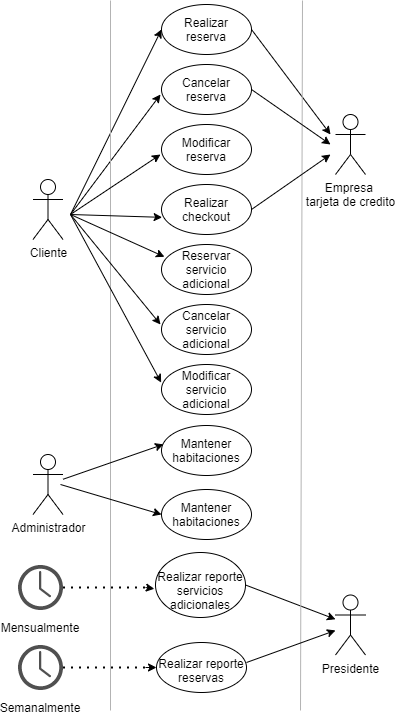

The diagram above was exported from draw.io. Its source (the exported page's mxGraphModel, read from the mxfile embedded in the PNG):
<mxGraphModel dx="1038" dy="547" grid="1" gridSize="10" guides="1" tooltips="1" connect="1" arrows="1" fold="1" page="1" pageScale="1" pageWidth="850" pageHeight="1100" math="0" shadow="0">
  <root>
    <mxCell id="0" />
    <mxCell id="1" parent="0" />
    <mxCell id="LFSa44MhuS3yBuiBi3_F-1" value="Cliente" style="shape=umlActor;verticalLabelPosition=bottom;verticalAlign=top;html=1;outlineConnect=0;" parent="1" vertex="1">
      <mxGeometry x="42.5" y="179" width="30" height="60" as="geometry" />
    </mxCell>
    <mxCell id="LFSa44MhuS3yBuiBi3_F-2" value="Presidente" style="shape=umlActor;verticalLabelPosition=bottom;verticalAlign=top;html=1;outlineConnect=0;" parent="1" vertex="1">
      <mxGeometry x="345" y="594.5" width="30" height="60" as="geometry" />
    </mxCell>
    <mxCell id="LFSa44MhuS3yBuiBi3_F-3" value="Empresa &lt;br&gt;tarjeta de credito" style="shape=umlActor;verticalLabelPosition=bottom;verticalAlign=top;html=1;outlineConnect=0;" parent="1" vertex="1">
      <mxGeometry x="345" y="114" width="30" height="60" as="geometry" />
    </mxCell>
    <mxCell id="LFSa44MhuS3yBuiBi3_F-4" value="" style="sketch=0;pointerEvents=1;shadow=0;dashed=0;html=1;strokeColor=none;fillColor=#505050;labelPosition=center;verticalLabelPosition=bottom;verticalAlign=top;outlineConnect=0;align=center;shape=mxgraph.office.concepts.clock;" parent="1" vertex="1">
      <mxGeometry x="27.5" y="564.5" width="45" height="45" as="geometry" />
    </mxCell>
    <mxCell id="LFSa44MhuS3yBuiBi3_F-5" value="Mensualmente" style="text;html=1;strokeColor=none;fillColor=none;align=center;verticalAlign=middle;whiteSpace=wrap;rounded=0;" parent="1" vertex="1">
      <mxGeometry x="20" y="612" width="60" height="30" as="geometry" />
    </mxCell>
    <mxCell id="LFSa44MhuS3yBuiBi3_F-6" value="" style="ellipse;whiteSpace=wrap;html=1;" parent="1" vertex="1">
      <mxGeometry x="171" y="4" width="90" height="50" as="geometry" />
    </mxCell>
    <mxCell id="LFSa44MhuS3yBuiBi3_F-7" value="Realizar reserva" style="text;html=1;strokeColor=none;fillColor=none;align=center;verticalAlign=middle;whiteSpace=wrap;rounded=0;" parent="1" vertex="1">
      <mxGeometry x="186" y="14" width="60" height="30" as="geometry" />
    </mxCell>
    <mxCell id="LFSa44MhuS3yBuiBi3_F-8" value="" style="ellipse;whiteSpace=wrap;html=1;" parent="1" vertex="1">
      <mxGeometry x="171" y="64" width="90" height="50" as="geometry" />
    </mxCell>
    <mxCell id="LFSa44MhuS3yBuiBi3_F-9" value="Cancelar reserva" style="text;html=1;strokeColor=none;fillColor=none;align=center;verticalAlign=middle;whiteSpace=wrap;rounded=0;" parent="1" vertex="1">
      <mxGeometry x="186" y="74" width="60" height="30" as="geometry" />
    </mxCell>
    <mxCell id="LFSa44MhuS3yBuiBi3_F-10" value="" style="ellipse;whiteSpace=wrap;html=1;" parent="1" vertex="1">
      <mxGeometry x="165" y="552" width="90" height="65" as="geometry" />
    </mxCell>
    <mxCell id="LFSa44MhuS3yBuiBi3_F-11" value="Realizar reporte servicios adicionales" style="text;html=1;strokeColor=none;fillColor=none;align=center;verticalAlign=middle;whiteSpace=wrap;rounded=0;" parent="1" vertex="1">
      <mxGeometry x="165" y="575" width="90" height="30" as="geometry" />
    </mxCell>
    <mxCell id="LFSa44MhuS3yBuiBi3_F-13" value="" style="endArrow=classic;html=1;rounded=0;exitX=1;exitY=0.5;exitDx=0;exitDy=0;" parent="1" source="LFSa44MhuS3yBuiBi3_F-10" target="LFSa44MhuS3yBuiBi3_F-2" edge="1">
      <mxGeometry width="50" height="50" relative="1" as="geometry">
        <mxPoint x="82.5" y="599.0833333333334" as="sourcePoint" />
        <mxPoint x="195" y="597" as="targetPoint" />
      </mxGeometry>
    </mxCell>
    <mxCell id="LFSa44MhuS3yBuiBi3_F-14" value="" style="endArrow=classic;html=1;rounded=0;entryX=0;entryY=0.5;entryDx=0;entryDy=0;" parent="1" target="LFSa44MhuS3yBuiBi3_F-6" edge="1">
      <mxGeometry width="50" height="50" relative="1" as="geometry">
        <mxPoint x="80" y="214" as="sourcePoint" />
        <mxPoint x="400" y="244" as="targetPoint" />
      </mxGeometry>
    </mxCell>
    <mxCell id="LFSa44MhuS3yBuiBi3_F-18" value="" style="endArrow=classic;html=1;rounded=0;exitX=1;exitY=0.5;exitDx=0;exitDy=0;" parent="1" source="LFSa44MhuS3yBuiBi3_F-6" edge="1">
      <mxGeometry width="50" height="50" relative="1" as="geometry">
        <mxPoint x="258.03" y="98.14999999999986" as="sourcePoint" />
        <mxPoint x="340" y="134" as="targetPoint" />
      </mxGeometry>
    </mxCell>
    <mxCell id="LFSa44MhuS3yBuiBi3_F-19" value="" style="endArrow=classic;html=1;rounded=0;" parent="1" edge="1">
      <mxGeometry width="50" height="50" relative="1" as="geometry">
        <mxPoint x="80" y="214" as="sourcePoint" />
        <mxPoint x="170" y="94" as="targetPoint" />
      </mxGeometry>
    </mxCell>
    <mxCell id="LFSa44MhuS3yBuiBi3_F-25" value="" style="endArrow=none;html=1;rounded=0;strokeColor=#B3B3B3;" parent="1" edge="1">
      <mxGeometry width="50" height="50" relative="1" as="geometry">
        <mxPoint x="120" y="710" as="sourcePoint" />
        <mxPoint x="120" as="targetPoint" />
      </mxGeometry>
    </mxCell>
    <mxCell id="LFSa44MhuS3yBuiBi3_F-26" value="" style="endArrow=none;html=1;rounded=0;strokeColor=#B3B3B3;" parent="1" edge="1">
      <mxGeometry width="50" height="50" relative="1" as="geometry">
        <mxPoint x="310" y="710" as="sourcePoint" />
        <mxPoint x="312" as="targetPoint" />
      </mxGeometry>
    </mxCell>
    <mxCell id="LFSa44MhuS3yBuiBi3_F-29" value="" style="sketch=0;pointerEvents=1;shadow=0;dashed=0;html=1;strokeColor=none;fillColor=#505050;labelPosition=center;verticalLabelPosition=bottom;verticalAlign=top;outlineConnect=0;align=center;shape=mxgraph.office.concepts.clock;" parent="1" vertex="1">
      <mxGeometry x="27.5" y="644.5" width="45" height="45" as="geometry" />
    </mxCell>
    <mxCell id="LFSa44MhuS3yBuiBi3_F-30" value="Semanalmente" style="text;html=1;strokeColor=none;fillColor=none;align=center;verticalAlign=middle;whiteSpace=wrap;rounded=0;" parent="1" vertex="1">
      <mxGeometry x="20" y="692" width="60" height="30" as="geometry" />
    </mxCell>
    <mxCell id="LFSa44MhuS3yBuiBi3_F-31" value="" style="ellipse;whiteSpace=wrap;html=1;" parent="1" vertex="1">
      <mxGeometry x="166" y="642" width="90" height="50" as="geometry" />
    </mxCell>
    <mxCell id="LFSa44MhuS3yBuiBi3_F-33" value="" style="endArrow=classic;html=1;rounded=0;entryX=0;entryY=0.5;entryDx=0;entryDy=0;" parent="1" target="LFSa44MhuS3yBuiBi3_F-31" edge="1">
      <mxGeometry width="50" height="50" relative="1" as="geometry">
        <mxPoint x="155" y="667" as="sourcePoint" />
        <mxPoint x="445" y="607" as="targetPoint" />
      </mxGeometry>
    </mxCell>
    <mxCell id="LFSa44MhuS3yBuiBi3_F-34" value="Realizar&amp;nbsp;reporte reservas" style="text;html=1;strokeColor=none;fillColor=none;align=center;verticalAlign=middle;whiteSpace=wrap;rounded=0;" parent="1" vertex="1">
      <mxGeometry x="166" y="654.5" width="90" height="30" as="geometry" />
    </mxCell>
    <mxCell id="LFSa44MhuS3yBuiBi3_F-35" value="" style="endArrow=classic;html=1;rounded=0;exitX=1;exitY=0.25;exitDx=0;exitDy=0;" parent="1" source="LFSa44MhuS3yBuiBi3_F-34" target="LFSa44MhuS3yBuiBi3_F-2" edge="1">
      <mxGeometry width="50" height="50" relative="1" as="geometry">
        <mxPoint x="82.5" y="679.0150862068965" as="sourcePoint" />
        <mxPoint x="176" y="677" as="targetPoint" />
      </mxGeometry>
    </mxCell>
    <mxCell id="6Cb9ZDYielCDMmQQDMFO-1" value="" style="endArrow=none;dashed=1;html=1;dashPattern=1 3;strokeWidth=2;rounded=0;" parent="1" source="LFSa44MhuS3yBuiBi3_F-29" edge="1">
      <mxGeometry width="50" height="50" relative="1" as="geometry">
        <mxPoint x="395" y="567" as="sourcePoint" />
        <mxPoint x="155" y="667" as="targetPoint" />
      </mxGeometry>
    </mxCell>
    <mxCell id="6Cb9ZDYielCDMmQQDMFO-2" value="" style="endArrow=classic;html=1;rounded=0;entryX=-0.013;entryY=0.443;entryDx=0;entryDy=0;entryPerimeter=0;" parent="1" target="LFSa44MhuS3yBuiBi3_F-11" edge="1">
      <mxGeometry width="50" height="50" relative="1" as="geometry">
        <mxPoint x="155" y="587" as="sourcePoint" />
        <mxPoint x="176" y="677" as="targetPoint" />
      </mxGeometry>
    </mxCell>
    <mxCell id="6Cb9ZDYielCDMmQQDMFO-3" value="" style="endArrow=none;dashed=1;html=1;dashPattern=1 3;strokeWidth=2;rounded=0;" parent="1" source="LFSa44MhuS3yBuiBi3_F-4" edge="1">
      <mxGeometry width="50" height="50" relative="1" as="geometry">
        <mxPoint x="82.5" y="677" as="sourcePoint" />
        <mxPoint x="155" y="587" as="targetPoint" />
      </mxGeometry>
    </mxCell>
    <mxCell id="6Cb9ZDYielCDMmQQDMFO-5" value="" style="ellipse;whiteSpace=wrap;html=1;" parent="1" vertex="1">
      <mxGeometry x="171" y="124" width="90" height="50" as="geometry" />
    </mxCell>
    <mxCell id="6Cb9ZDYielCDMmQQDMFO-6" value="Modificar reserva" style="text;html=1;strokeColor=none;fillColor=none;align=center;verticalAlign=middle;whiteSpace=wrap;rounded=0;" parent="1" vertex="1">
      <mxGeometry x="186" y="134" width="60" height="30" as="geometry" />
    </mxCell>
    <mxCell id="6Cb9ZDYielCDMmQQDMFO-7" value="" style="ellipse;whiteSpace=wrap;html=1;" parent="1" vertex="1">
      <mxGeometry x="171" y="425" width="90" height="50" as="geometry" />
    </mxCell>
    <mxCell id="6Cb9ZDYielCDMmQQDMFO-8" value="Mantener habitaciones" style="text;html=1;strokeColor=none;fillColor=none;align=center;verticalAlign=middle;whiteSpace=wrap;rounded=0;" parent="1" vertex="1">
      <mxGeometry x="186" y="435" width="60" height="30" as="geometry" />
    </mxCell>
    <mxCell id="6Cb9ZDYielCDMmQQDMFO-9" value="" style="ellipse;whiteSpace=wrap;html=1;" parent="1" vertex="1">
      <mxGeometry x="171" y="184" width="90" height="50" as="geometry" />
    </mxCell>
    <mxCell id="6Cb9ZDYielCDMmQQDMFO-10" value="Realizar checkout" style="text;html=1;strokeColor=none;fillColor=none;align=center;verticalAlign=middle;whiteSpace=wrap;rounded=0;" parent="1" vertex="1">
      <mxGeometry x="186" y="194" width="60" height="30" as="geometry" />
    </mxCell>
    <mxCell id="6Cb9ZDYielCDMmQQDMFO-11" value="" style="ellipse;whiteSpace=wrap;html=1;" parent="1" vertex="1">
      <mxGeometry x="171" y="244" width="90" height="50" as="geometry" />
    </mxCell>
    <mxCell id="6Cb9ZDYielCDMmQQDMFO-12" value="Reservar servicio adicional" style="text;html=1;strokeColor=none;fillColor=none;align=center;verticalAlign=middle;whiteSpace=wrap;rounded=0;" parent="1" vertex="1">
      <mxGeometry x="186" y="254" width="60" height="30" as="geometry" />
    </mxCell>
    <mxCell id="6Cb9ZDYielCDMmQQDMFO-13" value="" style="ellipse;whiteSpace=wrap;html=1;" parent="1" vertex="1">
      <mxGeometry x="171" y="304" width="90" height="50" as="geometry" />
    </mxCell>
    <mxCell id="6Cb9ZDYielCDMmQQDMFO-14" value="Cancelar servicio adicional" style="text;html=1;strokeColor=none;fillColor=none;align=center;verticalAlign=middle;whiteSpace=wrap;rounded=0;" parent="1" vertex="1">
      <mxGeometry x="186" y="314" width="60" height="30" as="geometry" />
    </mxCell>
    <mxCell id="6Cb9ZDYielCDMmQQDMFO-15" value="" style="ellipse;whiteSpace=wrap;html=1;" parent="1" vertex="1">
      <mxGeometry x="171" y="364" width="90" height="50" as="geometry" />
    </mxCell>
    <mxCell id="6Cb9ZDYielCDMmQQDMFO-16" value="Modificar servicio adicional" style="text;html=1;strokeColor=none;fillColor=none;align=center;verticalAlign=middle;whiteSpace=wrap;rounded=0;" parent="1" vertex="1">
      <mxGeometry x="186" y="374" width="60" height="30" as="geometry" />
    </mxCell>
    <mxCell id="6Cb9ZDYielCDMmQQDMFO-17" value="" style="endArrow=classic;html=1;rounded=0;" parent="1" edge="1">
      <mxGeometry width="50" height="50" relative="1" as="geometry">
        <mxPoint x="80" y="214" as="sourcePoint" />
        <mxPoint x="170" y="154" as="targetPoint" />
      </mxGeometry>
    </mxCell>
    <mxCell id="6Cb9ZDYielCDMmQQDMFO-19" value="" style="endArrow=classic;html=1;rounded=0;entryX=0.007;entryY=0.657;entryDx=0;entryDy=0;entryPerimeter=0;" parent="1" target="6Cb9ZDYielCDMmQQDMFO-9" edge="1">
      <mxGeometry width="50" height="50" relative="1" as="geometry">
        <mxPoint x="80" y="214" as="sourcePoint" />
        <mxPoint x="170" y="264" as="targetPoint" />
      </mxGeometry>
    </mxCell>
    <mxCell id="6Cb9ZDYielCDMmQQDMFO-20" value="" style="endArrow=classic;html=1;rounded=0;entryX=0.033;entryY=0.246;entryDx=0;entryDy=0;entryPerimeter=0;" parent="1" target="6Cb9ZDYielCDMmQQDMFO-11" edge="1">
      <mxGeometry width="50" height="50" relative="1" as="geometry">
        <mxPoint x="80" y="214" as="sourcePoint" />
        <mxPoint x="200.0000000000001" y="184" as="targetPoint" />
      </mxGeometry>
    </mxCell>
    <mxCell id="6Cb9ZDYielCDMmQQDMFO-21" value="" style="endArrow=classic;html=1;rounded=0;entryX=-0.011;entryY=0.4;entryDx=0;entryDy=0;entryPerimeter=0;" parent="1" target="6Cb9ZDYielCDMmQQDMFO-13" edge="1">
      <mxGeometry width="50" height="50" relative="1" as="geometry">
        <mxPoint x="80" y="214" as="sourcePoint" />
        <mxPoint x="210.0000000000001" y="194" as="targetPoint" />
      </mxGeometry>
    </mxCell>
    <mxCell id="6Cb9ZDYielCDMmQQDMFO-22" value="" style="endArrow=classic;html=1;rounded=0;entryX=-0.004;entryY=0.362;entryDx=0;entryDy=0;entryPerimeter=0;" parent="1" target="6Cb9ZDYielCDMmQQDMFO-15" edge="1">
      <mxGeometry width="50" height="50" relative="1" as="geometry">
        <mxPoint x="80" y="214" as="sourcePoint" />
        <mxPoint x="220.0000000000001" y="204" as="targetPoint" />
      </mxGeometry>
    </mxCell>
    <mxCell id="6Cb9ZDYielCDMmQQDMFO-23" value="" style="endArrow=classic;html=1;rounded=0;exitX=1;exitY=0.5;exitDx=0;exitDy=0;" parent="1" source="LFSa44MhuS3yBuiBi3_F-8" edge="1">
      <mxGeometry width="50" height="50" relative="1" as="geometry">
        <mxPoint x="270.9999999999992" y="39" as="sourcePoint" />
        <mxPoint x="340" y="144" as="targetPoint" />
      </mxGeometry>
    </mxCell>
    <mxCell id="6Cb9ZDYielCDMmQQDMFO-25" value="Administrador" style="shape=umlActor;verticalLabelPosition=bottom;verticalAlign=top;html=1;outlineConnect=0;" parent="1" vertex="1">
      <mxGeometry x="42.5" y="454" width="30" height="60" as="geometry" />
    </mxCell>
    <mxCell id="6Cb9ZDYielCDMmQQDMFO-26" value="" style="endArrow=classic;html=1;rounded=0;entryX=0.022;entryY=0.377;entryDx=0;entryDy=0;entryPerimeter=0;" parent="1" source="6Cb9ZDYielCDMmQQDMFO-25" target="6Cb9ZDYielCDMmQQDMFO-7" edge="1">
      <mxGeometry width="50" height="50" relative="1" as="geometry">
        <mxPoint x="90" y="225" as="sourcePoint" />
        <mxPoint x="180.6400000000001" y="393.1" as="targetPoint" />
      </mxGeometry>
    </mxCell>
    <mxCell id="6Cb9ZDYielCDMmQQDMFO-30" value="" style="endArrow=classic;html=1;rounded=0;exitX=1;exitY=0.5;exitDx=0;exitDy=0;" parent="1" source="6Cb9ZDYielCDMmQQDMFO-9" edge="1">
      <mxGeometry width="50" height="50" relative="1" as="geometry">
        <mxPoint x="271" y="159" as="sourcePoint" />
        <mxPoint x="340" y="154" as="targetPoint" />
      </mxGeometry>
    </mxCell>
    <mxCell id="8xOFWwsVfTljooStAEEG-1" value="" style="ellipse;whiteSpace=wrap;html=1;" vertex="1" parent="1">
      <mxGeometry x="171" y="489" width="90" height="50" as="geometry" />
    </mxCell>
    <mxCell id="8xOFWwsVfTljooStAEEG-2" value="Mantener habitaciones" style="text;html=1;strokeColor=none;fillColor=none;align=center;verticalAlign=middle;whiteSpace=wrap;rounded=0;" vertex="1" parent="1">
      <mxGeometry x="186" y="499" width="60" height="30" as="geometry" />
    </mxCell>
    <mxCell id="8xOFWwsVfTljooStAEEG-3" value="" style="endArrow=classic;html=1;rounded=0;entryX=0;entryY=0.5;entryDx=0;entryDy=0;" edge="1" parent="1" target="8xOFWwsVfTljooStAEEG-1">
      <mxGeometry width="50" height="50" relative="1" as="geometry">
        <mxPoint x="70" y="484" as="sourcePoint" />
        <mxPoint x="182.98000000000002" y="453.8499999999999" as="targetPoint" />
      </mxGeometry>
    </mxCell>
  </root>
</mxGraphModel>